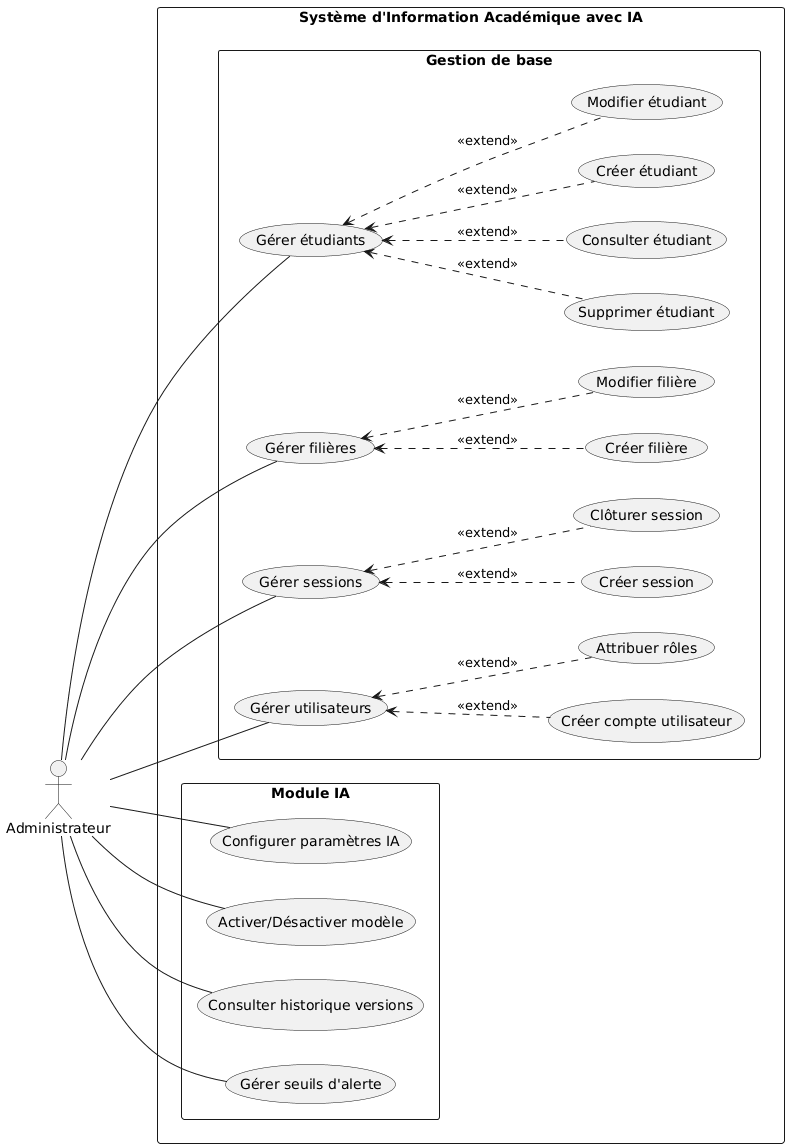

The diagram above was rendered by PlantUML. Its source (embedded in the PNG):
@startuml
left to right direction
skinparam packageStyle rectangle

actor Administrateur as admin

rectangle "Système d'Information Académique avec IA" {
  
  package "Gestion de base" {
    usecase "Gérer étudiants" as UC1
    usecase "Créer étudiant" as UC1.1
    usecase "Modifier étudiant" as UC1.2
    usecase "Supprimer étudiant" as UC1.3
    usecase "Consulter étudiant" as UC1.4
    
    usecase "Gérer filières" as UC2
    usecase "Créer filière" as UC2.1
    usecase "Modifier filière" as UC2.2
    
    usecase "Gérer sessions" as UC3
    usecase "Créer session" as UC3.1
    usecase "Clôturer session" as UC3.2
    
    usecase "Gérer utilisateurs" as UC4
    usecase "Créer compte utilisateur" as UC4.1
    usecase "Attribuer rôles" as UC4.2
  }
  
  package "Module IA" {
    usecase "Configurer paramètres IA" as UC5
    usecase "Activer/Désactiver modèle" as UC6
    usecase "Consulter historique versions" as UC7
    usecase "Gérer seuils d'alerte" as UC8
  }

  admin -- UC1
  UC1 <.. UC1.1 : <<extend>>
  UC1 <.. UC1.2 : <<extend>>
  UC1 <.. UC1.3 : <<extend>>
  UC1 <.. UC1.4 : <<extend>>
  
  admin -- UC2
  UC2 <.. UC2.1 : <<extend>>
  UC2 <.. UC2.2 : <<extend>>
  
  admin -- UC3
  UC3 <.. UC3.1 : <<extend>>
  UC3 <.. UC3.2 : <<extend>>
  
  admin -- UC4
  UC4 <.. UC4.1 : <<extend>>
  UC4 <.. UC4.2 : <<extend>>
  
  admin -- UC5
  admin -- UC6
  admin -- UC7
  admin -- UC8
}
@enduml